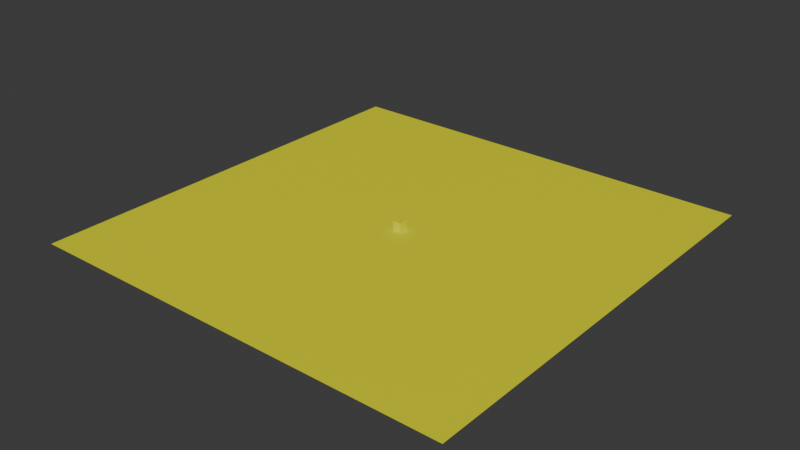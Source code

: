 # Source: test1.blend  (saved by Blender 4.2.66; exported with 4.5.12 LTS)
import bpy
from mathutils import Matrix  # noqa: F401  (used for matrix-valued properties, if any)

bpy.ops.wm.read_factory_settings(use_empty=True)
scene = bpy.context.scene
scene.name = 'Scene'

# ---- collections
col_collection = bpy.data.collections.new('Collection'); scene.collection.children.link(col_collection)

# ---- materials (node trees are filled in below, after node groups)
mat_default = bpy.data.materials.new('Default')
mat_default.alpha_threshold = 0.0
mat_default.roughness = 0.5
mat_default.line_color = (0.0, 0.0, 0.0, 1.0)

# ---- material node trees
mat_default.use_nodes = True; mat_default.node_tree.nodes.clear()
_N = mat_default.node_tree.nodes; _L = mat_default.node_tree.links
n0 = _N.new('ShaderNodeOutputMaterial'); n0.name = 'Material Output'; n0.location = (300, 300)
n1 = _N.new('ShaderNodeBsdfPrincipled'); n1.name = 'Principled BSDF'; n1.location = (10, 300)
n1.inputs[0].default_value = (0.8007, 0.7915, 0.0, 1.0)
n1.inputs[3].default_value = 1.45
_L.new(n1.outputs[0], n0.inputs[0])
n0.is_active_output = True

# ---- world
world_world = bpy.data.worlds.new('World'); scene.world = world_world
world_world.use_nodes = True; world_world.node_tree.nodes.clear()
_N = world_world.node_tree.nodes; _L = world_world.node_tree.links
n0 = _N.new('ShaderNodeOutputWorld'); n0.name = 'World Output'; n0.location = (300, 300)
n1 = _N.new('ShaderNodeBackground'); n1.name = 'Background'; n1.location = (10, 300)
n1.inputs[0].default_value = (0.05088, 0.05088, 0.05088, 1.0)
_L.new(n1.outputs[0], n0.inputs[0])
n0.is_active_output = True
world_world.color = (0.05088, 0.05088, 0.05088)
world_world.sun_shadow_jitter_overblur = 0.0

# ---- meshes
me_plane = bpy.data.meshes.new('Plane')
me_plane.from_pydata([(-50.0, -50.0, 0.0), (50.0, -50.0, 0.0), (-50.0, 50.0, 0.0), (50.0, 50.0, 0.0)], [], [(0, 1, 3, 2)])
_uv = me_plane.uv_layers.new(name='UVMap')
_uv.uv.foreach_set('vector', [0.0, 0.0, 1.0, 0.0, 1.0, 1.0, 0.0, 1.0])
me_plane.materials.append(mat_default)
me_plane.update()
me_cube_002 = bpy.data.meshes.new('Cube.002')
me_cube_002.from_pydata([(-1.0, -1.0, -1.0), (-1.0, -1.0, 1.0), (-1.0, 1.0, -1.0), (-1.0, 1.0, 1.0), (1.0, -1.0, -1.0), (1.0, -1.0, 1.0), (1.0, 1.0, -1.0), (1.0, 1.0, 1.0)], [], [(0, 1, 3, 2), (2, 3, 7, 6), (6, 7, 5, 4), (4, 5, 1, 0), (2, 6, 4, 0), (7, 3, 1, 5)])
_uv = me_cube_002.uv_layers.new(name='UVMap')
_uv.uv.foreach_set('vector', [0.375, 0.0, 0.625, 0.0, 0.625, 0.25, 0.375, 0.25, 0.375, 0.25, 0.625, 0.25, 0.625, 0.5, 0.375, 0.5, 0.375, 0.5, 0.625, 0.5, 0.625, 0.75, 0.375, 0.75, 0.375, 0.75, 0.625, 0.75, 0.625, 1.0, 0.375, 1.0, 0.125, 0.5, 0.375, 0.5, 0.375, 0.75, 0.125, 0.75, 0.625, 0.5, 0.875, 0.5, 0.875, 0.75, 0.625, 0.75])
me_cube_002.materials.append(mat_default)
me_cube_002.update()

# ---- objects
ob_plane = bpy.data.objects.new('Plane', me_plane)
ob_cube = bpy.data.objects.new('Cube', me_cube_002)

# ---- transforms, parenting, visibility, modifiers, constraints
ob_plane.location = (0.0, 0.0, 0.0)
ob_cube.location = (0.0, 0.0, 1.0)

# ---- collection membership
col_collection.objects.link(ob_plane)
col_collection.objects.link(ob_cube)

# ---- scene / render settings (as saved in the file)
scene.frame_start = 1; scene.frame_end = 250; scene.frame_set(0)
scene.render.engine = 'BLENDER_EEVEE_NEXT'
bpy.context.view_layer.update()

# ---- added for rendering (the .blend has no active camera and no usable light): camera, sun
cam_auto = bpy.data.cameras.new('AutoCamera')
cam_auto.lens = 50.0
cam_auto.sensor_width = 36.0
cam_auto.clip_end = 2296.58
ob_auto_camera = bpy.data.objects.new('AutoCamera', cam_auto)
scene.collection.objects.link(ob_auto_camera)
ob_auto_camera.location = (130.86, -157.032, 105.688)
ob_auto_camera.rotation_euler = (1.09748, -7.21219e-08, 0.694738)
scene.camera = ob_auto_camera
light_auto_sun = bpy.data.lights.new('AutoSun', 'SUN')
light_auto_sun.energy = 3.0
light_auto_sun.angle = 0.0523599
ob_auto_sun = bpy.data.objects.new('AutoSun', light_auto_sun)
scene.collection.objects.link(ob_auto_sun)
ob_auto_sun.rotation_euler = (0.872665, 0.174533, 0.523599)
bpy.context.view_layer.update()
